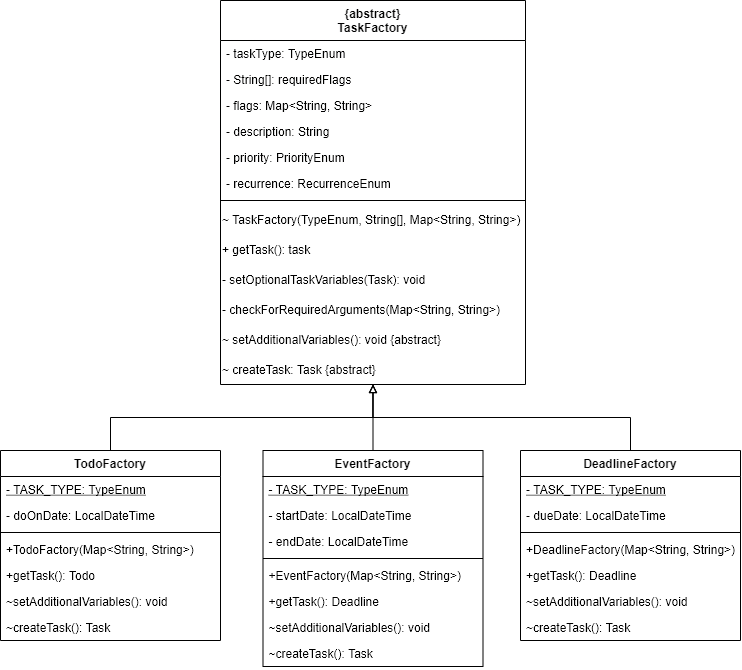

The diagram above was exported from draw.io. Its source (the exported page's mxGraphModel, read from the mxfile embedded in the PNG):
<mxGraphModel dx="1576" dy="1189" grid="1" gridSize="10" guides="1" tooltips="1" connect="1" arrows="1" fold="1" page="1" pageScale="1" pageWidth="827" pageHeight="1169" math="0" shadow="0">
  <root>
    <mxCell id="WIyWlLk6GJQsqaUBKTNV-0" />
    <mxCell id="WIyWlLk6GJQsqaUBKTNV-1" parent="WIyWlLk6GJQsqaUBKTNV-0" />
    <mxCell id="Zf-egl0QFwJ65rG5I9T6-0" value="{abstract}&#10;TaskFactory" style="swimlane;fontStyle=1;align=center;verticalAlign=top;childLayout=stackLayout;horizontal=1;startSize=40;horizontalStack=0;resizeParent=1;resizeLast=0;collapsible=1;marginBottom=0;rounded=0;shadow=0;strokeWidth=1;" vertex="1" parent="WIyWlLk6GJQsqaUBKTNV-1">
      <mxGeometry x="200" y="250" width="305" height="384" as="geometry">
        <mxRectangle x="270" y="624.5" width="160" height="26" as="alternateBounds" />
      </mxGeometry>
    </mxCell>
    <mxCell id="Zf-egl0QFwJ65rG5I9T6-1" value="- taskType: TypeEnum" style="text;align=left;verticalAlign=top;spacingLeft=4;spacingRight=4;overflow=hidden;rotatable=0;points=[[0,0.5],[1,0.5]];portConstraint=eastwest;" vertex="1" parent="Zf-egl0QFwJ65rG5I9T6-0">
      <mxGeometry y="40" width="305" height="26" as="geometry" />
    </mxCell>
    <mxCell id="Zf-egl0QFwJ65rG5I9T6-18" value="- String[]: requiredFlags" style="text;align=left;verticalAlign=top;spacingLeft=4;spacingRight=4;overflow=hidden;rotatable=0;points=[[0,0.5],[1,0.5]];portConstraint=eastwest;" vertex="1" parent="Zf-egl0QFwJ65rG5I9T6-0">
      <mxGeometry y="66" width="305" height="26" as="geometry" />
    </mxCell>
    <mxCell id="Zf-egl0QFwJ65rG5I9T6-16" value="- flags: Map&lt;String, String&gt;" style="text;align=left;verticalAlign=top;spacingLeft=4;spacingRight=4;overflow=hidden;rotatable=0;points=[[0,0.5],[1,0.5]];portConstraint=eastwest;rounded=0;shadow=0;html=0;" vertex="1" parent="Zf-egl0QFwJ65rG5I9T6-0">
      <mxGeometry y="92" width="305" height="26" as="geometry" />
    </mxCell>
    <mxCell id="Zf-egl0QFwJ65rG5I9T6-17" value="- description: String" style="text;align=left;verticalAlign=top;spacingLeft=4;spacingRight=4;overflow=hidden;rotatable=0;points=[[0,0.5],[1,0.5]];portConstraint=eastwest;" vertex="1" parent="Zf-egl0QFwJ65rG5I9T6-0">
      <mxGeometry y="118" width="305" height="26" as="geometry" />
    </mxCell>
    <mxCell id="Zf-egl0QFwJ65rG5I9T6-2" value="- priority: PriorityEnum" style="text;align=left;verticalAlign=top;spacingLeft=4;spacingRight=4;overflow=hidden;rotatable=0;points=[[0,0.5],[1,0.5]];portConstraint=eastwest;rounded=0;shadow=0;html=0;" vertex="1" parent="Zf-egl0QFwJ65rG5I9T6-0">
      <mxGeometry y="144" width="305" height="26" as="geometry" />
    </mxCell>
    <mxCell id="Zf-egl0QFwJ65rG5I9T6-15" value="- recurrence: RecurrenceEnum" style="text;align=left;verticalAlign=top;spacingLeft=4;spacingRight=4;overflow=hidden;rotatable=0;points=[[0,0.5],[1,0.5]];portConstraint=eastwest;rounded=0;shadow=0;html=0;" vertex="1" parent="Zf-egl0QFwJ65rG5I9T6-0">
      <mxGeometry y="170" width="305" height="26" as="geometry" />
    </mxCell>
    <mxCell id="Zf-egl0QFwJ65rG5I9T6-3" value="" style="line;html=1;strokeWidth=1;align=left;verticalAlign=middle;spacingTop=-1;spacingLeft=3;spacingRight=3;rotatable=0;labelPosition=right;points=[];portConstraint=eastwest;" vertex="1" parent="Zf-egl0QFwJ65rG5I9T6-0">
      <mxGeometry y="196" width="305" height="8" as="geometry" />
    </mxCell>
    <mxCell id="Zf-egl0QFwJ65rG5I9T6-4" value="~ TaskFactory(TypeEnum, String[], Map&amp;lt;String, String&amp;gt;)" style="text;html=1;strokeColor=none;fillColor=none;align=left;verticalAlign=middle;whiteSpace=wrap;rounded=0;" vertex="1" parent="Zf-egl0QFwJ65rG5I9T6-0">
      <mxGeometry y="204" width="305" height="30" as="geometry" />
    </mxCell>
    <mxCell id="Zf-egl0QFwJ65rG5I9T6-5" value="+ getTask(): task" style="text;html=1;strokeColor=none;fillColor=none;align=left;verticalAlign=middle;whiteSpace=wrap;rounded=0;" vertex="1" parent="Zf-egl0QFwJ65rG5I9T6-0">
      <mxGeometry y="234" width="305" height="30" as="geometry" />
    </mxCell>
    <mxCell id="Zf-egl0QFwJ65rG5I9T6-6" value="- setOptionalTaskVariables(Task): void" style="text;html=1;strokeColor=none;fillColor=none;align=left;verticalAlign=middle;whiteSpace=wrap;rounded=0;" vertex="1" parent="Zf-egl0QFwJ65rG5I9T6-0">
      <mxGeometry y="264" width="305" height="30" as="geometry" />
    </mxCell>
    <mxCell id="Zf-egl0QFwJ65rG5I9T6-7" value="- checkForRequiredArguments(Map&amp;lt;String, String&amp;gt;)" style="text;html=1;strokeColor=none;fillColor=none;align=left;verticalAlign=middle;whiteSpace=wrap;rounded=0;" vertex="1" parent="Zf-egl0QFwJ65rG5I9T6-0">
      <mxGeometry y="294" width="305" height="30" as="geometry" />
    </mxCell>
    <mxCell id="Zf-egl0QFwJ65rG5I9T6-8" value="~ setAdditionalVariables(): void {abstract}" style="text;html=1;strokeColor=none;fillColor=none;align=left;verticalAlign=middle;whiteSpace=wrap;rounded=0;" vertex="1" parent="Zf-egl0QFwJ65rG5I9T6-0">
      <mxGeometry y="324" width="305" height="30" as="geometry" />
    </mxCell>
    <mxCell id="Zf-egl0QFwJ65rG5I9T6-9" value="~ createTask: Task {abstract}" style="text;html=1;strokeColor=none;fillColor=none;align=left;verticalAlign=middle;whiteSpace=wrap;rounded=0;" vertex="1" parent="Zf-egl0QFwJ65rG5I9T6-0">
      <mxGeometry y="354" width="305" height="30" as="geometry" />
    </mxCell>
    <mxCell id="Zf-egl0QFwJ65rG5I9T6-48" style="edgeStyle=orthogonalEdgeStyle;rounded=0;orthogonalLoop=1;jettySize=auto;html=1;exitX=0.5;exitY=0;exitDx=0;exitDy=0;entryX=0.5;entryY=1;entryDx=0;entryDy=0;endArrow=block;endFill=0;" edge="1" parent="WIyWlLk6GJQsqaUBKTNV-1" source="Zf-egl0QFwJ65rG5I9T6-19" target="Zf-egl0QFwJ65rG5I9T6-9">
      <mxGeometry relative="1" as="geometry" />
    </mxCell>
    <mxCell id="Zf-egl0QFwJ65rG5I9T6-19" value="TodoFactory" style="swimlane;fontStyle=1;align=center;verticalAlign=top;childLayout=stackLayout;horizontal=1;startSize=26;horizontalStack=0;resizeParent=1;resizeParentMax=0;resizeLast=0;collapsible=1;marginBottom=0;" vertex="1" parent="WIyWlLk6GJQsqaUBKTNV-1">
      <mxGeometry x="-20" y="700" width="220" height="190" as="geometry" />
    </mxCell>
    <mxCell id="Zf-egl0QFwJ65rG5I9T6-20" value="- TASK_TYPE: TypeEnum" style="text;strokeColor=none;fillColor=none;align=left;verticalAlign=top;spacingLeft=4;spacingRight=4;overflow=hidden;rotatable=0;points=[[0,0.5],[1,0.5]];portConstraint=eastwest;fontStyle=4" vertex="1" parent="Zf-egl0QFwJ65rG5I9T6-19">
      <mxGeometry y="26" width="220" height="26" as="geometry" />
    </mxCell>
    <mxCell id="Zf-egl0QFwJ65rG5I9T6-27" value="- doOnDate: LocalDateTime" style="text;strokeColor=none;fillColor=none;align=left;verticalAlign=top;spacingLeft=4;spacingRight=4;overflow=hidden;rotatable=0;points=[[0,0.5],[1,0.5]];portConstraint=eastwest;" vertex="1" parent="Zf-egl0QFwJ65rG5I9T6-19">
      <mxGeometry y="52" width="220" height="26" as="geometry" />
    </mxCell>
    <mxCell id="Zf-egl0QFwJ65rG5I9T6-21" value="" style="line;strokeWidth=1;fillColor=none;align=left;verticalAlign=middle;spacingTop=-1;spacingLeft=3;spacingRight=3;rotatable=0;labelPosition=right;points=[];portConstraint=eastwest;" vertex="1" parent="Zf-egl0QFwJ65rG5I9T6-19">
      <mxGeometry y="78" width="220" height="8" as="geometry" />
    </mxCell>
    <mxCell id="Zf-egl0QFwJ65rG5I9T6-22" value="+TodoFactory(Map&lt;String, String&gt;)" style="text;strokeColor=none;fillColor=none;align=left;verticalAlign=top;spacingLeft=4;spacingRight=4;overflow=hidden;rotatable=0;points=[[0,0.5],[1,0.5]];portConstraint=eastwest;" vertex="1" parent="Zf-egl0QFwJ65rG5I9T6-19">
      <mxGeometry y="86" width="220" height="26" as="geometry" />
    </mxCell>
    <mxCell id="Zf-egl0QFwJ65rG5I9T6-30" value="+getTask(): Todo" style="text;strokeColor=none;fillColor=none;align=left;verticalAlign=top;spacingLeft=4;spacingRight=4;overflow=hidden;rotatable=0;points=[[0,0.5],[1,0.5]];portConstraint=eastwest;" vertex="1" parent="Zf-egl0QFwJ65rG5I9T6-19">
      <mxGeometry y="112" width="220" height="26" as="geometry" />
    </mxCell>
    <mxCell id="Zf-egl0QFwJ65rG5I9T6-28" value="~setAdditionalVariables(): void" style="text;strokeColor=none;fillColor=none;align=left;verticalAlign=top;spacingLeft=4;spacingRight=4;overflow=hidden;rotatable=0;points=[[0,0.5],[1,0.5]];portConstraint=eastwest;" vertex="1" parent="Zf-egl0QFwJ65rG5I9T6-19">
      <mxGeometry y="138" width="220" height="26" as="geometry" />
    </mxCell>
    <mxCell id="Zf-egl0QFwJ65rG5I9T6-29" value="~createTask(): Task" style="text;strokeColor=none;fillColor=none;align=left;verticalAlign=top;spacingLeft=4;spacingRight=4;overflow=hidden;rotatable=0;points=[[0,0.5],[1,0.5]];portConstraint=eastwest;" vertex="1" parent="Zf-egl0QFwJ65rG5I9T6-19">
      <mxGeometry y="164" width="220" height="26" as="geometry" />
    </mxCell>
    <mxCell id="Zf-egl0QFwJ65rG5I9T6-50" style="edgeStyle=orthogonalEdgeStyle;rounded=0;orthogonalLoop=1;jettySize=auto;html=1;exitX=0.5;exitY=0;exitDx=0;exitDy=0;entryX=0.5;entryY=1;entryDx=0;entryDy=0;endArrow=block;endFill=0;" edge="1" parent="WIyWlLk6GJQsqaUBKTNV-1" source="Zf-egl0QFwJ65rG5I9T6-31" target="Zf-egl0QFwJ65rG5I9T6-9">
      <mxGeometry relative="1" as="geometry" />
    </mxCell>
    <mxCell id="Zf-egl0QFwJ65rG5I9T6-31" value="DeadlineFactory" style="swimlane;fontStyle=1;align=center;verticalAlign=top;childLayout=stackLayout;horizontal=1;startSize=26;horizontalStack=0;resizeParent=1;resizeParentMax=0;resizeLast=0;collapsible=1;marginBottom=0;" vertex="1" parent="WIyWlLk6GJQsqaUBKTNV-1">
      <mxGeometry x="500" y="700" width="220" height="190" as="geometry" />
    </mxCell>
    <mxCell id="Zf-egl0QFwJ65rG5I9T6-32" value="- TASK_TYPE: TypeEnum" style="text;strokeColor=none;fillColor=none;align=left;verticalAlign=top;spacingLeft=4;spacingRight=4;overflow=hidden;rotatable=0;points=[[0,0.5],[1,0.5]];portConstraint=eastwest;fontStyle=4" vertex="1" parent="Zf-egl0QFwJ65rG5I9T6-31">
      <mxGeometry y="26" width="220" height="26" as="geometry" />
    </mxCell>
    <mxCell id="Zf-egl0QFwJ65rG5I9T6-33" value="- dueDate: LocalDateTime" style="text;strokeColor=none;fillColor=none;align=left;verticalAlign=top;spacingLeft=4;spacingRight=4;overflow=hidden;rotatable=0;points=[[0,0.5],[1,0.5]];portConstraint=eastwest;" vertex="1" parent="Zf-egl0QFwJ65rG5I9T6-31">
      <mxGeometry y="52" width="220" height="26" as="geometry" />
    </mxCell>
    <mxCell id="Zf-egl0QFwJ65rG5I9T6-34" value="" style="line;strokeWidth=1;fillColor=none;align=left;verticalAlign=middle;spacingTop=-1;spacingLeft=3;spacingRight=3;rotatable=0;labelPosition=right;points=[];portConstraint=eastwest;" vertex="1" parent="Zf-egl0QFwJ65rG5I9T6-31">
      <mxGeometry y="78" width="220" height="8" as="geometry" />
    </mxCell>
    <mxCell id="Zf-egl0QFwJ65rG5I9T6-35" value="+DeadlineFactory(Map&lt;String, String&gt;)" style="text;strokeColor=none;fillColor=none;align=left;verticalAlign=top;spacingLeft=4;spacingRight=4;overflow=hidden;rotatable=0;points=[[0,0.5],[1,0.5]];portConstraint=eastwest;" vertex="1" parent="Zf-egl0QFwJ65rG5I9T6-31">
      <mxGeometry y="86" width="220" height="26" as="geometry" />
    </mxCell>
    <mxCell id="Zf-egl0QFwJ65rG5I9T6-36" value="+getTask(): Deadline" style="text;strokeColor=none;fillColor=none;align=left;verticalAlign=top;spacingLeft=4;spacingRight=4;overflow=hidden;rotatable=0;points=[[0,0.5],[1,0.5]];portConstraint=eastwest;" vertex="1" parent="Zf-egl0QFwJ65rG5I9T6-31">
      <mxGeometry y="112" width="220" height="26" as="geometry" />
    </mxCell>
    <mxCell id="Zf-egl0QFwJ65rG5I9T6-37" value="~setAdditionalVariables(): void" style="text;strokeColor=none;fillColor=none;align=left;verticalAlign=top;spacingLeft=4;spacingRight=4;overflow=hidden;rotatable=0;points=[[0,0.5],[1,0.5]];portConstraint=eastwest;" vertex="1" parent="Zf-egl0QFwJ65rG5I9T6-31">
      <mxGeometry y="138" width="220" height="26" as="geometry" />
    </mxCell>
    <mxCell id="Zf-egl0QFwJ65rG5I9T6-38" value="~createTask(): Task" style="text;strokeColor=none;fillColor=none;align=left;verticalAlign=top;spacingLeft=4;spacingRight=4;overflow=hidden;rotatable=0;points=[[0,0.5],[1,0.5]];portConstraint=eastwest;" vertex="1" parent="Zf-egl0QFwJ65rG5I9T6-31">
      <mxGeometry y="164" width="220" height="26" as="geometry" />
    </mxCell>
    <mxCell id="Zf-egl0QFwJ65rG5I9T6-49" style="edgeStyle=orthogonalEdgeStyle;rounded=0;orthogonalLoop=1;jettySize=auto;html=1;exitX=0.5;exitY=0;exitDx=0;exitDy=0;entryX=0.5;entryY=1;entryDx=0;entryDy=0;endArrow=block;endFill=0;" edge="1" parent="WIyWlLk6GJQsqaUBKTNV-1" source="Zf-egl0QFwJ65rG5I9T6-39" target="Zf-egl0QFwJ65rG5I9T6-9">
      <mxGeometry relative="1" as="geometry" />
    </mxCell>
    <mxCell id="Zf-egl0QFwJ65rG5I9T6-39" value="EventFactory" style="swimlane;fontStyle=1;align=center;verticalAlign=top;childLayout=stackLayout;horizontal=1;startSize=26;horizontalStack=0;resizeParent=1;resizeParentMax=0;resizeLast=0;collapsible=1;marginBottom=0;" vertex="1" parent="WIyWlLk6GJQsqaUBKTNV-1">
      <mxGeometry x="242.5" y="700" width="220" height="216" as="geometry" />
    </mxCell>
    <mxCell id="Zf-egl0QFwJ65rG5I9T6-40" value="- TASK_TYPE: TypeEnum" style="text;strokeColor=none;fillColor=none;align=left;verticalAlign=top;spacingLeft=4;spacingRight=4;overflow=hidden;rotatable=0;points=[[0,0.5],[1,0.5]];portConstraint=eastwest;fontStyle=4" vertex="1" parent="Zf-egl0QFwJ65rG5I9T6-39">
      <mxGeometry y="26" width="220" height="26" as="geometry" />
    </mxCell>
    <mxCell id="Zf-egl0QFwJ65rG5I9T6-41" value="- startDate: LocalDateTime" style="text;strokeColor=none;fillColor=none;align=left;verticalAlign=top;spacingLeft=4;spacingRight=4;overflow=hidden;rotatable=0;points=[[0,0.5],[1,0.5]];portConstraint=eastwest;" vertex="1" parent="Zf-egl0QFwJ65rG5I9T6-39">
      <mxGeometry y="52" width="220" height="26" as="geometry" />
    </mxCell>
    <mxCell id="Zf-egl0QFwJ65rG5I9T6-47" value="- endDate: LocalDateTime" style="text;strokeColor=none;fillColor=none;align=left;verticalAlign=top;spacingLeft=4;spacingRight=4;overflow=hidden;rotatable=0;points=[[0,0.5],[1,0.5]];portConstraint=eastwest;" vertex="1" parent="Zf-egl0QFwJ65rG5I9T6-39">
      <mxGeometry y="78" width="220" height="26" as="geometry" />
    </mxCell>
    <mxCell id="Zf-egl0QFwJ65rG5I9T6-42" value="" style="line;strokeWidth=1;fillColor=none;align=left;verticalAlign=middle;spacingTop=-1;spacingLeft=3;spacingRight=3;rotatable=0;labelPosition=right;points=[];portConstraint=eastwest;" vertex="1" parent="Zf-egl0QFwJ65rG5I9T6-39">
      <mxGeometry y="104" width="220" height="8" as="geometry" />
    </mxCell>
    <mxCell id="Zf-egl0QFwJ65rG5I9T6-43" value="+EventFactory(Map&lt;String, String&gt;)" style="text;strokeColor=none;fillColor=none;align=left;verticalAlign=top;spacingLeft=4;spacingRight=4;overflow=hidden;rotatable=0;points=[[0,0.5],[1,0.5]];portConstraint=eastwest;" vertex="1" parent="Zf-egl0QFwJ65rG5I9T6-39">
      <mxGeometry y="112" width="220" height="26" as="geometry" />
    </mxCell>
    <mxCell id="Zf-egl0QFwJ65rG5I9T6-44" value="+getTask(): Deadline" style="text;strokeColor=none;fillColor=none;align=left;verticalAlign=top;spacingLeft=4;spacingRight=4;overflow=hidden;rotatable=0;points=[[0,0.5],[1,0.5]];portConstraint=eastwest;" vertex="1" parent="Zf-egl0QFwJ65rG5I9T6-39">
      <mxGeometry y="138" width="220" height="26" as="geometry" />
    </mxCell>
    <mxCell id="Zf-egl0QFwJ65rG5I9T6-45" value="~setAdditionalVariables(): void" style="text;strokeColor=none;fillColor=none;align=left;verticalAlign=top;spacingLeft=4;spacingRight=4;overflow=hidden;rotatable=0;points=[[0,0.5],[1,0.5]];portConstraint=eastwest;" vertex="1" parent="Zf-egl0QFwJ65rG5I9T6-39">
      <mxGeometry y="164" width="220" height="26" as="geometry" />
    </mxCell>
    <mxCell id="Zf-egl0QFwJ65rG5I9T6-46" value="~createTask(): Task" style="text;strokeColor=none;fillColor=none;align=left;verticalAlign=top;spacingLeft=4;spacingRight=4;overflow=hidden;rotatable=0;points=[[0,0.5],[1,0.5]];portConstraint=eastwest;" vertex="1" parent="Zf-egl0QFwJ65rG5I9T6-39">
      <mxGeometry y="190" width="220" height="26" as="geometry" />
    </mxCell>
  </root>
</mxGraphModel>